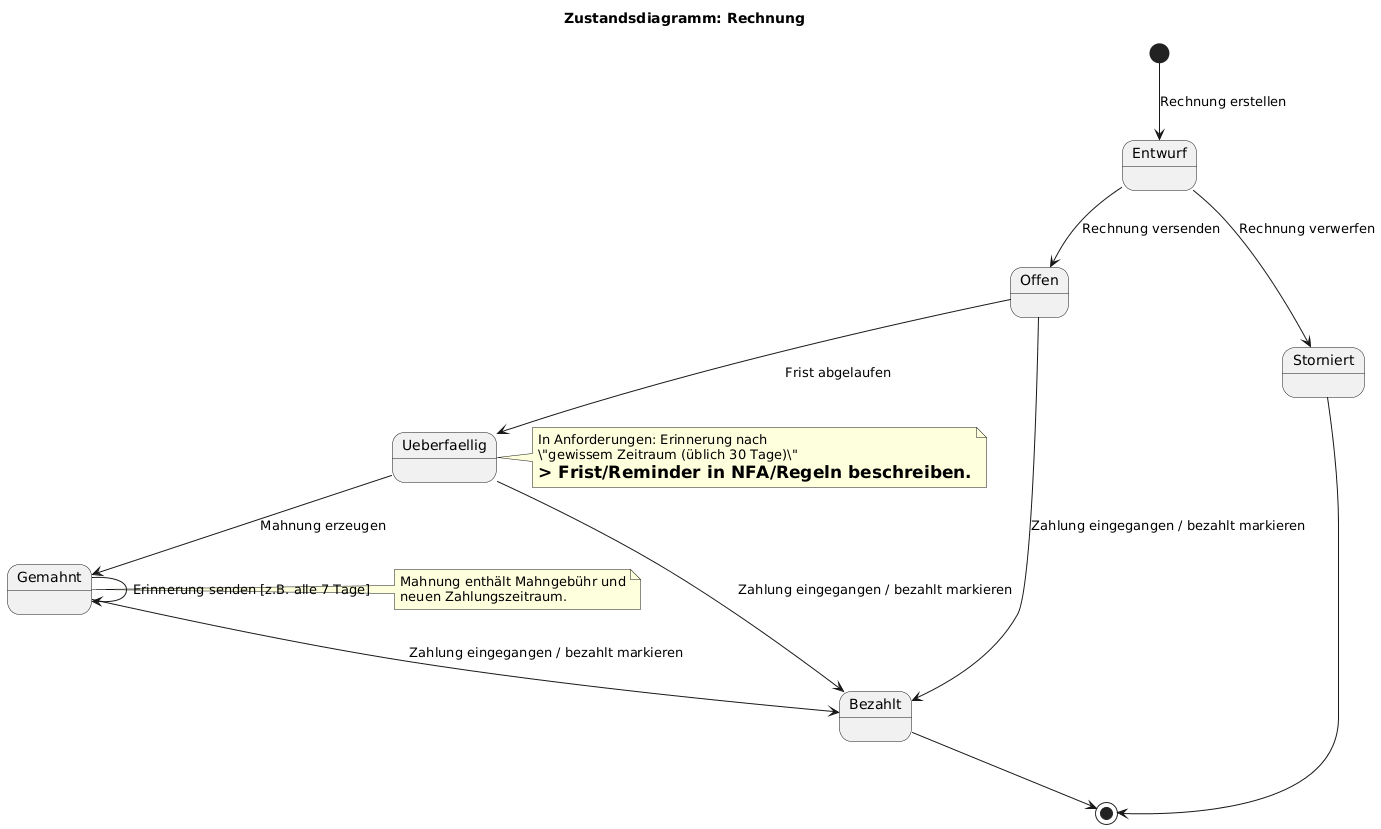

The diagram above was rendered by PlantUML. Its source (embedded in the PNG):
@startuml
title Zustandsdiagramm: Rechnung

[*] --> Entwurf : Rechnung erstellen

Entwurf --> Offen : Rechnung versenden
Entwurf --> Storniert : Rechnung verwerfen

Offen --> Bezahlt : Zahlung eingegangen / bezahlt markieren
Offen --> Ueberfaellig : Frist abgelaufen

Ueberfaellig --> Bezahlt : Zahlung eingegangen / bezahlt markieren
Ueberfaellig --> Gemahnt : Mahnung erzeugen

Gemahnt --> Bezahlt : Zahlung eingegangen / bezahlt markieren
Gemahnt --> Gemahnt : Erinnerung senden [z.B. alle 7 Tage]

Bezahlt --> [*]
Storniert --> [*]

note right of Ueberfaellig
In Anforderungen: Erinnerung nach
\"gewissem Zeitraum (üblich 30 Tage)\"
=> Frist/Reminder in NFA/Regeln beschreiben.
end note

note right of Gemahnt
Mahnung enthält Mahngebühr und
neuen Zahlungszeitraum.
end note
@enduml